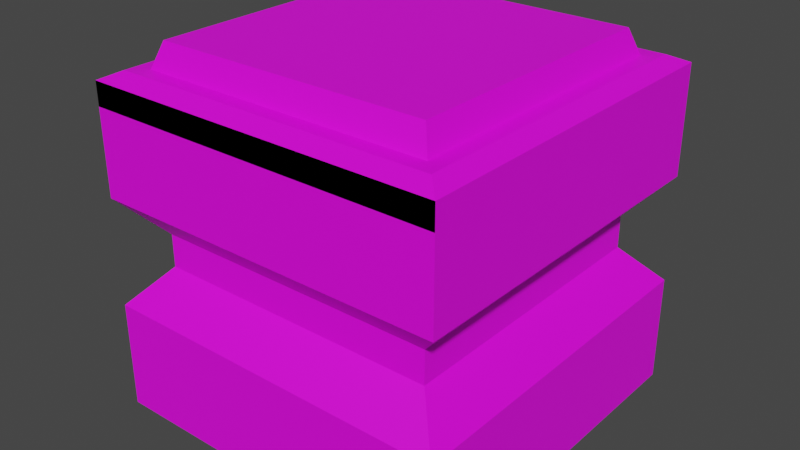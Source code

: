 # Source: RedButton.blend  (saved by Blender 3.6.11; exported with 4.5.12 LTS)
import bpy
from mathutils import Matrix  # noqa: F401  (used for matrix-valued properties, if any)

bpy.ops.wm.read_factory_settings(use_empty=True)
scene = bpy.context.scene
scene.name = 'Scene'

# ---- images (referenced by path relative to the original .blend; pixels are not part of the script)
import os
ASSET_DIR = os.environ.get("B2B_ASSET_DIR", "")  # directory of the original .blend (textures are referenced by path, not embedded)
HERE = os.path.dirname(os.path.abspath(__file__))  # packed textures are extracted next to this script under _unpacked/

def load_image(name, relpath, width, height, colorspace="sRGB"):
    """Load a texture the original file referenced (path relative to the .blend, or extracted next to this script)."""
    p = next((c for c in (os.path.join(HERE, relpath), os.path.join(ASSET_DIR, relpath)) if relpath and os.path.exists(c)), "")
    if p:
        img = bpy.data.images.load(p, check_existing=True)
        img.name = name
    else:  # same state as the original file: an image datablock whose file is absent (Cycles renders it pink)
        img = bpy.data.images.new(name, width, height)
        img.source = "FILE"
        img.filepath = "//" + (relpath or name)
    img.colorspace_settings.name = colorspace
    return img
img_lowpoly_tex_png_005 = load_image('lowpoly_tex.png.005', 'textures/lowpoly_tex.png', 1024, 1024, 'sRGB')

# ---- materials (node trees are filled in below, after node groups)
mat_matbaseredbutton = bpy.data.materials.new('MatBaseRedButton')
mat_matbaseredbutton.use_transparent_shadow = False
mat_matredbutton = bpy.data.materials.new('MatRedButton')
mat_matredbutton.use_transparent_shadow = False

# ---- material node trees
mat_matbaseredbutton.use_nodes = True; mat_matbaseredbutton.node_tree.nodes.clear()
_N = mat_matbaseredbutton.node_tree.nodes; _L = mat_matbaseredbutton.node_tree.links
n0 = _N.new('ShaderNodeOutputMaterial'); n0.name = 'Material Output'; n0.location = (300, 300)
n1 = _N.new('ShaderNodeBsdfPrincipled'); n1.name = 'Principled BSDF'; n1.location = (-32, 373)
n1.distribution = 'GGX'
n1.subsurface_method = 'RANDOM_WALK_SKIN'
n1.inputs[3].default_value = 1.45
n1.inputs[27].default_value = (0.0, 0.0, 0.0, 1.0)
n1.inputs[28].default_value = 1.0
n2 = _N.new('ShaderNodeTexImage'); n2.name = 'Image Texture'; n2.location = (-468, 388)
n2.image = img_lowpoly_tex_png_005
_L.new(n1.outputs[0], n0.inputs[0])
_L.new(n2.outputs[0], n1.inputs[0])
n0.is_active_output = True
mat_matredbutton.use_nodes = True; mat_matredbutton.node_tree.nodes.clear()
_N = mat_matredbutton.node_tree.nodes; _L = mat_matredbutton.node_tree.links
n0 = _N.new('ShaderNodeBsdfPrincipled'); n0.name = 'Principled BSDF'; n0.location = (10, 300)
n0.distribution = 'GGX'
n0.subsurface_method = 'RANDOM_WALK_SKIN'
n0.inputs[3].default_value = 1.45
n0.inputs[27].default_value = (0.0, 0.0, 0.0, 1.0)
n0.inputs[28].default_value = 1.0
n1 = _N.new('ShaderNodeOutputMaterial'); n1.name = 'Material Output'; n1.location = (300, 300)
n2 = _N.new('ShaderNodeTexImage'); n2.name = 'Image Texture'; n2.location = (-461, 317)
n2.image = img_lowpoly_tex_png_005
_L.new(n0.outputs[0], n1.inputs[0])
_L.new(n2.outputs[0], n0.inputs[0])
n1.is_active_output = True

# ---- world
world_world = bpy.data.worlds.new('World'); scene.world = world_world
world_world.use_nodes = True; world_world.node_tree.nodes.clear()
_N = world_world.node_tree.nodes; _L = world_world.node_tree.links
n0 = _N.new('ShaderNodeOutputWorld'); n0.name = 'World Output'; n0.location = (300, 300)
n1 = _N.new('ShaderNodeBackground'); n1.name = 'Background'; n1.location = (10, 300)
n1.inputs[0].default_value = (0.05088, 0.05088, 0.05088, 1.0)
_L.new(n1.outputs[0], n0.inputs[0])
n0.is_active_output = True
world_world.color = (0.05088, 0.05088, 0.05088)
world_world.use_sun_shadow = False
world_world.sun_shadow_jitter_overblur = 0.0

# ---- meshes
me_cube_001 = bpy.data.meshes.new('Cube.001')
me_cube_001.from_pydata([(-0.5366, -0.5366, -1.229e-07), (-0.4378, -0.4378, 1.0), (-0.5366, 0.5366, -1.229e-07), (-0.4378, 0.4378, 1.0), (0.5366, -0.5366, -1.229e-07), (0.4378, -0.4378, 1.0), (0.5366, 0.5366, -1.229e-07), (0.4378, 0.4378, 1.0), (-0.5366, -0.5366, 0.976), (-0.4855, -0.4855, 1.0), (-0.4855, 0.4855, 1.0), (-0.5366, 0.5366, 0.976), (0.4855, 0.4855, 1.0), (0.5366, 0.5366, 0.976), (0.4855, -0.4855, 1.0), (0.5366, -0.5366, 0.976), (0.5366, -0.5366, 0.3253), (0.5366, -0.5366, 0.6506), (-0.5366, -0.5366, 0.6506), (-0.5366, -0.5366, 0.3253), (-0.5366, 0.5366, 0.6506), (-0.5366, 0.5366, 0.3253), (0.5366, 0.5366, 0.6506), (0.5366, 0.5366, 0.3253), (0.4328, -0.4328, 0.4389), (0.4328, -0.4328, 0.537), (-0.4328, -0.4328, 0.537), (-0.4328, -0.4328, 0.4389), (-0.4328, 0.4328, 0.537), (-0.4328, 0.4328, 0.4389), (0.4328, 0.4328, 0.537), (0.4328, 0.4328, 0.4389), (-0.4378, -0.4378, 0.9307), (-0.4378, 0.4378, 0.9307), (0.4378, -0.4378, 0.9307), (0.4378, 0.4378, 0.9307), (-0.5366, -0.5366, 0.9061), (0.5366, -0.5366, 0.9061)], [], [(5, 1, 9, 14), (3, 7, 12, 10), (7, 5, 14, 12), (18, 8, 11, 20), (20, 11, 13, 22), (22, 13, 15, 17), (1, 3, 10, 9), (9, 10, 11, 8), (10, 12, 13, 11), (12, 14, 15, 13), (14, 9, 8, 15), (17, 15, 8, 18), (4, 16, 19, 0), (19, 16, 24, 27), (6, 23, 16, 4), (16, 23, 31, 24), (2, 21, 23, 6), (23, 21, 29, 31), (0, 19, 21, 2), (21, 19, 27, 29), (24, 25, 26, 27), (31, 30, 25, 24), (29, 28, 30, 31), (27, 26, 28, 29), (18, 20, 28, 26), (20, 22, 30, 28), (22, 17, 25, 30), (17, 18, 26, 25), (5, 7, 35, 34), (3, 1, 32, 33), (1, 5, 34, 32), (7, 3, 33, 35), (8, 15, 37, 36)])
_uv = me_cube_001.uv_layers.new(name='UVMap')
_uv.uv.foreach_set('vector', [0.9789, 0.9755, 0.9714, 0.9755, 0.971, 0.975, 0.9793, 0.975, 0.9714, 0.9829, 0.9789, 0.9829, 0.9793, 0.9834, 0.971, 0.9834, 0.9789, 0.9829, 0.9789, 0.9755, 0.9793, 0.975, 0.9793, 0.9834, 0.9705, 0.963, 0.9705, 0.9572, 0.9797, 0.9572, 0.9797, 0.963, 0.9613, 0.963, 0.9613, 0.9572, 0.9705, 0.9572, 0.9705, 0.963, 0.9797, 0.963, 0.9797, 0.9572, 0.9889, 0.9572, 0.9889, 0.963, 0.9714, 0.9755, 0.9714, 0.9829, 0.971, 0.9834, 0.971, 0.975, 0.971, 0.975, 0.971, 0.9834, 0.9705, 0.9838, 0.9705, 0.9746, 0.971, 0.9834, 0.9793, 0.9834, 0.9797, 0.9838, 0.9705, 0.9838, 0.9793, 0.9834, 0.9793, 0.975, 0.9797, 0.9746, 0.9797, 0.9838, 0.9793, 0.975, 0.971, 0.975, 0.9705, 0.9746, 0.9797, 0.9746, 0.9613, 0.9804, 0.9613, 0.9746, 0.9705, 0.9746, 0.9705, 0.9804, 0.9613, 0.992, 0.9613, 0.9862, 0.9705, 0.9862, 0.9705, 0.992, 0.9705, 0.9862, 0.9613, 0.9862, 0.9622, 0.9842, 0.9696, 0.9842, 0.9797, 0.9746, 0.9797, 0.9688, 0.9889, 0.9688, 0.9889, 0.9746, 0.9889, 0.9688, 0.9797, 0.9688, 0.9806, 0.9668, 0.988, 0.9668, 0.9613, 0.9746, 0.9613, 0.9688, 0.9705, 0.9688, 0.9705, 0.9746, 0.9705, 0.9688, 0.9613, 0.9688, 0.9622, 0.9668, 0.9696, 0.9668, 0.9705, 0.9746, 0.9705, 0.9688, 0.9797, 0.9688, 0.9797, 0.9746, 0.9797, 0.9688, 0.9705, 0.9688, 0.9714, 0.9668, 0.9788, 0.9668, 0.3151, 0.3199, 0.3151, 0.3182, 0.3225, 0.3182, 0.3225, 0.3199, 0.3335, 0.3026, 0.3335, 0.3008, 0.3409, 0.3008, 0.3409, 0.3026, 0.3151, 0.3026, 0.3151, 0.3008, 0.3225, 0.3008, 0.3225, 0.3026, 0.3243, 0.3026, 0.3243, 0.3008, 0.3317, 0.3008, 0.3317, 0.3026, 0.3234, 0.2988, 0.3326, 0.2988, 0.3317, 0.3008, 0.3243, 0.3008, 0.3142, 0.2988, 0.3234, 0.2988, 0.3225, 0.3008, 0.3151, 0.3008, 0.3326, 0.2988, 0.3418, 0.2988, 0.3409, 0.3008, 0.3335, 0.3008, 0.3142, 0.3162, 0.3234, 0.3162, 0.3225, 0.3182, 0.3151, 0.3182, 0.981, 0.9821, 0.981, 0.9746, 0.9822, 0.9746, 0.9822, 0.9821, 0.9822, 0.9821, 0.9822, 0.9746, 0.9834, 0.9746, 0.9834, 0.9821, 0.9834, 0.9821, 0.9834, 0.9746, 0.9847, 0.9746, 0.9847, 0.9821, 0.9847, 0.9821, 0.9847, 0.9746, 0.9859, 0.9746, 0.9859, 0.9821, 0.9797, 0.9838, 0.9797, 0.9746, 0.981, 0.9746, 0.981, 0.9838])
me_cube_001.materials.append(mat_matbaseredbutton)
me_cube_001.update()
me_cube_002 = bpy.data.meshes.new('Cube.002')
me_cube_002.from_pydata([(-0.4122, -0.4122, 0.07673), (-0.4122, 0.4122, 0.07673), (0.4122, -0.4122, 0.07673), (0.4122, 0.4122, 0.07673), (-0.4378, -0.4378, 0.005566), (-0.4378, 0.4378, 0.005566), (0.4378, -0.4378, 0.005566), (0.4378, 0.4378, 0.005566), (-0.4907, -0.4907, -0.0823), (-0.4907, 0.4907, -0.0823), (0.4907, -0.4907, -0.0823), (0.4907, 0.4907, -0.0823)], [], [(3, 1, 0, 2), (2, 6, 7, 3), (3, 7, 5, 1), (0, 4, 6, 2), (1, 5, 4, 0), (5, 9, 8, 4), (7, 11, 9, 5), (4, 8, 10, 6), (6, 10, 11, 7)])
_uv = me_cube_002.uv_layers.new(name='UVMap')
_uv.uv.foreach_set('vector', [0.3186, 0.3214, 0.3271, 0.3214, 0.3271, 0.3129, 0.3186, 0.3129, 0.3186, 0.3121, 0.3201, 0.3123, 0.3201, 0.3032, 0.3186, 0.3035, 0.3221, 0.3121, 0.3236, 0.3123, 0.3236, 0.3032, 0.3221, 0.3035, 0.3256, 0.3121, 0.3272, 0.3123, 0.3272, 0.3032, 0.3256, 0.3035, 0.3291, 0.3121, 0.3307, 0.3123, 0.3307, 0.3032, 0.3291, 0.3035, 0.3307, 0.3123, 0.3327, 0.3129, 0.3327, 0.3027, 0.3307, 0.3032, 0.3236, 0.3123, 0.3256, 0.3129, 0.3256, 0.3027, 0.3236, 0.3032, 0.3272, 0.3123, 0.3291, 0.3129, 0.3291, 0.3027, 0.3272, 0.3032, 0.3201, 0.3123, 0.3221, 0.3129, 0.3221, 0.3027, 0.3201, 0.3032])
me_cube_002.materials.append(mat_matredbutton)
me_cube_002.update()

# ---- objects
ob_baseredbutton = bpy.data.objects.new('BaseRedButton', me_cube_001)
ob_redbutton = bpy.data.objects.new('RedButton', me_cube_002)

# ---- transforms, parenting, visibility, modifiers, constraints
ob_baseredbutton.location = (0.1227, -0.1137, -0.005452)
ob_redbutton.location = (0.1227, -0.1137, 0.9918)

# ---- collection membership
scene.collection.objects.link(ob_baseredbutton)
scene.collection.objects.link(ob_redbutton)

# ---- scene / render settings (as saved in the file)
scene.frame_start = 1; scene.frame_end = 250; scene.frame_set(1)
scene.render.engine = 'BLENDER_EEVEE_NEXT'
scene.cycles.sampling_pattern = 'TABULATED_SOBOL'
scene.cycles.use_light_tree = False
scene.view_settings.view_transform = 'Filmic'
bpy.context.view_layer.update()

# ---- added for rendering (the .blend has no active camera and no usable light): camera, sun
cam_auto = bpy.data.cameras.new('AutoCamera')
cam_auto.lens = 50.0
cam_auto.sensor_width = 36.0
cam_auto.clip_end = 1000.0
ob_auto_camera = bpy.data.objects.new('AutoCamera', cam_auto)
scene.collection.objects.link(ob_auto_camera)
ob_auto_camera.location = (1.84295, -2.17796, 1.90773)
ob_auto_camera.rotation_euler = (1.09748, -7.21219e-08, 0.694738)
scene.camera = ob_auto_camera
light_auto_sun = bpy.data.lights.new('AutoSun', 'SUN')
light_auto_sun.energy = 3.0
light_auto_sun.angle = 0.0523599
ob_auto_sun = bpy.data.objects.new('AutoSun', light_auto_sun)
scene.collection.objects.link(ob_auto_sun)
ob_auto_sun.rotation_euler = (0.872665, 0.174533, 0.523599)
bpy.context.view_layer.update()
